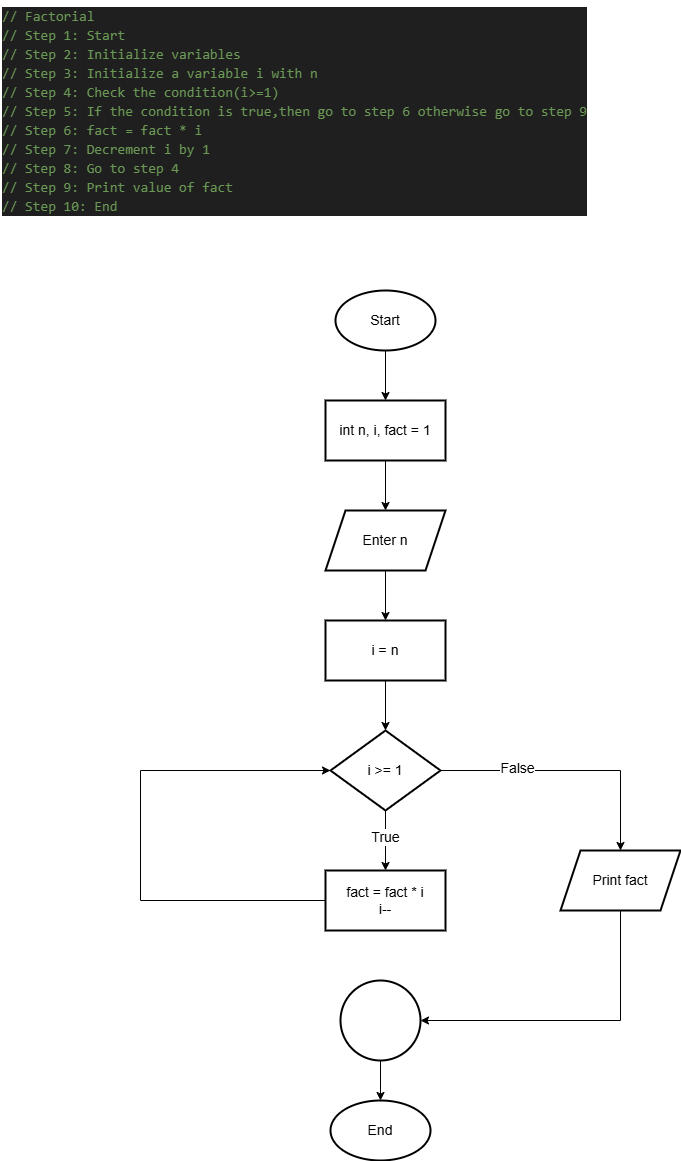

The diagram above was exported from draw.io. Its source (the exported page's mxGraphModel, read from the mxfile embedded in the PNG):
<mxGraphModel dx="1044" dy="562" grid="1" gridSize="10" guides="1" tooltips="1" connect="1" arrows="1" fold="1" page="1" pageScale="1" pageWidth="850" pageHeight="1100" math="0" shadow="0">
  <root>
    <mxCell id="0" />
    <mxCell id="1" parent="0" />
    <mxCell id="Jb0UgCJqrkprumq1bkhl-1" value="&lt;div style=&quot;color: rgb(204, 204, 204); background-color: rgb(31, 31, 31); font-family: Consolas, &amp;quot;Courier New&amp;quot;, monospace; font-weight: normal; line-height: 19px; white-space: pre;&quot;&gt;&lt;div&gt;&lt;span style=&quot;color: #6a9955;&quot;&gt;// Factorial &lt;/span&gt;&lt;/div&gt;&lt;div&gt;&lt;span style=&quot;color: #6a9955;&quot;&gt;// Step 1: Start&lt;/span&gt;&lt;/div&gt;&lt;div&gt;&lt;span style=&quot;color: #6a9955;&quot;&gt;// Step 2: Initialize variables&lt;/span&gt;&lt;/div&gt;&lt;div&gt;&lt;span style=&quot;color: #6a9955;&quot;&gt;// Step 3: Initialize a variable i with n&lt;/span&gt;&lt;/div&gt;&lt;div&gt;&lt;span style=&quot;color: #6a9955;&quot;&gt;// Step 4: Check the condition(i&amp;gt;=1)&lt;/span&gt;&lt;/div&gt;&lt;div&gt;&lt;span style=&quot;color: #6a9955;&quot;&gt;// Step 5: If the condition is true,then go to step 6 otherwise go to step 9&lt;/span&gt;&lt;/div&gt;&lt;div&gt;&lt;span style=&quot;color: #6a9955;&quot;&gt;// Step 6: fact = fact * i&lt;/span&gt;&lt;/div&gt;&lt;div&gt;&lt;span style=&quot;color: #6a9955;&quot;&gt;// Step 7: Decrement i by 1&lt;/span&gt;&lt;/div&gt;&lt;div&gt;&lt;span style=&quot;color: #6a9955;&quot;&gt;// Step 8: Go to step 4&lt;/span&gt;&lt;/div&gt;&lt;div&gt;&lt;span style=&quot;color: #6a9955;&quot;&gt;// Step 9: Print value of fact&lt;/span&gt;&lt;/div&gt;&lt;div&gt;&lt;span style=&quot;color: #6a9955;&quot;&gt;// Step 10: End&lt;/span&gt;&lt;/div&gt;&lt;/div&gt;" style="text;whiteSpace=wrap;html=1;fontSize=14;" vertex="1" parent="1">
      <mxGeometry x="40" y="30" width="560" height="230" as="geometry" />
    </mxCell>
    <mxCell id="Jb0UgCJqrkprumq1bkhl-5" value="" style="edgeStyle=orthogonalEdgeStyle;rounded=0;orthogonalLoop=1;jettySize=auto;html=1;fontSize=14;" edge="1" parent="1" source="Jb0UgCJqrkprumq1bkhl-2" target="Jb0UgCJqrkprumq1bkhl-4">
      <mxGeometry relative="1" as="geometry" />
    </mxCell>
    <mxCell id="Jb0UgCJqrkprumq1bkhl-2" value="Start" style="strokeWidth=2;html=1;shape=mxgraph.flowchart.start_1;whiteSpace=wrap;fontSize=14;" vertex="1" parent="1">
      <mxGeometry x="375" y="320" width="100" height="60" as="geometry" />
    </mxCell>
    <mxCell id="Jb0UgCJqrkprumq1bkhl-3" value="End" style="strokeWidth=2;html=1;shape=mxgraph.flowchart.start_1;whiteSpace=wrap;fontSize=14;" vertex="1" parent="1">
      <mxGeometry x="370" y="1130" width="100" height="60" as="geometry" />
    </mxCell>
    <mxCell id="Jb0UgCJqrkprumq1bkhl-7" value="" style="edgeStyle=orthogonalEdgeStyle;rounded=0;orthogonalLoop=1;jettySize=auto;html=1;fontSize=14;" edge="1" parent="1" source="Jb0UgCJqrkprumq1bkhl-4" target="Jb0UgCJqrkprumq1bkhl-6">
      <mxGeometry relative="1" as="geometry" />
    </mxCell>
    <mxCell id="Jb0UgCJqrkprumq1bkhl-4" value="int n, i, fact = 1" style="whiteSpace=wrap;html=1;strokeWidth=2;fontSize=14;" vertex="1" parent="1">
      <mxGeometry x="365" y="430" width="120" height="60" as="geometry" />
    </mxCell>
    <mxCell id="Jb0UgCJqrkprumq1bkhl-9" value="" style="edgeStyle=orthogonalEdgeStyle;rounded=0;orthogonalLoop=1;jettySize=auto;html=1;fontSize=14;" edge="1" parent="1" source="Jb0UgCJqrkprumq1bkhl-6" target="Jb0UgCJqrkprumq1bkhl-8">
      <mxGeometry relative="1" as="geometry" />
    </mxCell>
    <mxCell id="Jb0UgCJqrkprumq1bkhl-6" value="Enter n" style="shape=parallelogram;perimeter=parallelogramPerimeter;whiteSpace=wrap;html=1;fixedSize=1;strokeWidth=2;fontSize=14;" vertex="1" parent="1">
      <mxGeometry x="365" y="540" width="120" height="60" as="geometry" />
    </mxCell>
    <mxCell id="Jb0UgCJqrkprumq1bkhl-11" value="" style="edgeStyle=orthogonalEdgeStyle;rounded=0;orthogonalLoop=1;jettySize=auto;html=1;fontSize=14;" edge="1" parent="1" source="Jb0UgCJqrkprumq1bkhl-8" target="Jb0UgCJqrkprumq1bkhl-10">
      <mxGeometry relative="1" as="geometry" />
    </mxCell>
    <mxCell id="Jb0UgCJqrkprumq1bkhl-8" value="i = n" style="whiteSpace=wrap;html=1;strokeWidth=2;fontSize=14;" vertex="1" parent="1">
      <mxGeometry x="365" y="650" width="120" height="60" as="geometry" />
    </mxCell>
    <mxCell id="Jb0UgCJqrkprumq1bkhl-13" value="" style="edgeStyle=orthogonalEdgeStyle;rounded=0;orthogonalLoop=1;jettySize=auto;html=1;fontSize=14;" edge="1" parent="1" source="Jb0UgCJqrkprumq1bkhl-10" target="Jb0UgCJqrkprumq1bkhl-12">
      <mxGeometry relative="1" as="geometry" />
    </mxCell>
    <mxCell id="Jb0UgCJqrkprumq1bkhl-21" value="True" style="edgeLabel;html=1;align=center;verticalAlign=middle;resizable=0;points=[];fontSize=14;" vertex="1" connectable="0" parent="Jb0UgCJqrkprumq1bkhl-13">
      <mxGeometry x="-0.12" y="-1" relative="1" as="geometry">
        <mxPoint as="offset" />
      </mxGeometry>
    </mxCell>
    <mxCell id="Jb0UgCJqrkprumq1bkhl-15" value="" style="edgeStyle=orthogonalEdgeStyle;rounded=0;orthogonalLoop=1;jettySize=auto;html=1;fontSize=14;" edge="1" parent="1" source="Jb0UgCJqrkprumq1bkhl-10" target="Jb0UgCJqrkprumq1bkhl-14">
      <mxGeometry relative="1" as="geometry" />
    </mxCell>
    <mxCell id="Jb0UgCJqrkprumq1bkhl-22" value="False" style="edgeLabel;html=1;align=center;verticalAlign=middle;resizable=0;points=[];fontSize=14;" vertex="1" connectable="0" parent="Jb0UgCJqrkprumq1bkhl-15">
      <mxGeometry x="-0.4138" y="3" relative="1" as="geometry">
        <mxPoint as="offset" />
      </mxGeometry>
    </mxCell>
    <mxCell id="Jb0UgCJqrkprumq1bkhl-10" value="i &amp;gt;= 1" style="rhombus;whiteSpace=wrap;html=1;strokeWidth=2;fontSize=14;" vertex="1" parent="1">
      <mxGeometry x="370" y="760" width="110" height="80" as="geometry" />
    </mxCell>
    <mxCell id="Jb0UgCJqrkprumq1bkhl-20" value="" style="edgeStyle=orthogonalEdgeStyle;rounded=0;orthogonalLoop=1;jettySize=auto;html=1;entryX=0;entryY=0.5;entryDx=0;entryDy=0;fontSize=14;" edge="1" parent="1" source="Jb0UgCJqrkprumq1bkhl-12" target="Jb0UgCJqrkprumq1bkhl-10">
      <mxGeometry relative="1" as="geometry">
        <mxPoint x="220" y="800" as="targetPoint" />
        <Array as="points">
          <mxPoint x="180" y="930" />
          <mxPoint x="180" y="800" />
        </Array>
      </mxGeometry>
    </mxCell>
    <mxCell id="Jb0UgCJqrkprumq1bkhl-12" value="fact = fact * i&lt;div&gt;i--&lt;/div&gt;" style="whiteSpace=wrap;html=1;strokeWidth=2;fontSize=14;" vertex="1" parent="1">
      <mxGeometry x="365" y="900" width="120" height="60" as="geometry" />
    </mxCell>
    <mxCell id="Jb0UgCJqrkprumq1bkhl-17" value="" style="edgeStyle=orthogonalEdgeStyle;rounded=0;orthogonalLoop=1;jettySize=auto;html=1;fontSize=14;" edge="1" parent="1" source="Jb0UgCJqrkprumq1bkhl-14" target="Jb0UgCJqrkprumq1bkhl-16">
      <mxGeometry relative="1" as="geometry">
        <Array as="points">
          <mxPoint x="660" y="1050" />
        </Array>
      </mxGeometry>
    </mxCell>
    <mxCell id="Jb0UgCJqrkprumq1bkhl-14" value="Print fact" style="shape=parallelogram;perimeter=parallelogramPerimeter;whiteSpace=wrap;html=1;fixedSize=1;strokeWidth=2;fontSize=14;" vertex="1" parent="1">
      <mxGeometry x="600" y="880" width="120" height="60" as="geometry" />
    </mxCell>
    <mxCell id="Jb0UgCJqrkprumq1bkhl-18" value="" style="edgeStyle=orthogonalEdgeStyle;rounded=0;orthogonalLoop=1;jettySize=auto;html=1;fontSize=14;" edge="1" parent="1" source="Jb0UgCJqrkprumq1bkhl-16" target="Jb0UgCJqrkprumq1bkhl-3">
      <mxGeometry relative="1" as="geometry" />
    </mxCell>
    <mxCell id="Jb0UgCJqrkprumq1bkhl-16" value="" style="ellipse;whiteSpace=wrap;html=1;strokeWidth=2;fontSize=14;" vertex="1" parent="1">
      <mxGeometry x="380" y="1010" width="80" height="80" as="geometry" />
    </mxCell>
  </root>
</mxGraphModel>